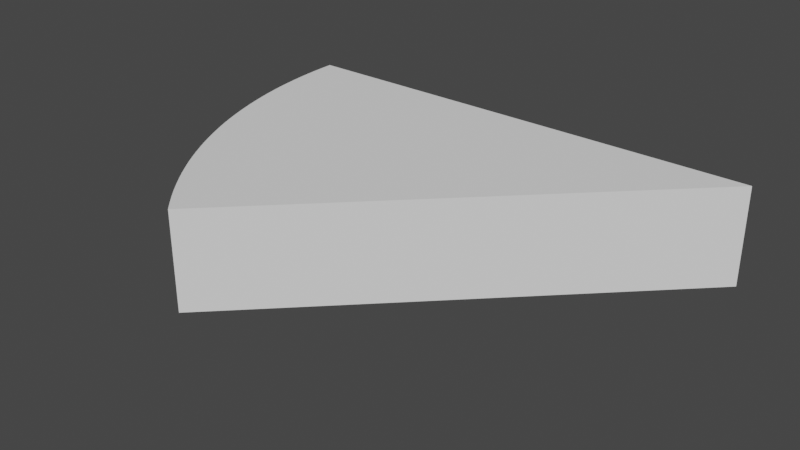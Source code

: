 # Source: untitled.blend  (saved by Blender 2.91.10; exported with 4.5.12 LTS)
import bpy
from mathutils import Matrix  # noqa: F401  (used for matrix-valued properties, if any)

bpy.ops.wm.read_factory_settings(use_empty=True)
scene = bpy.context.scene
scene.name = 'Scene'

# ---- world
world_world = bpy.data.worlds.new('World'); scene.world = world_world
world_world.use_nodes = True; world_world.node_tree.nodes.clear()
_N = world_world.node_tree.nodes; _L = world_world.node_tree.links
n0 = _N.new('ShaderNodeOutputWorld'); n0.name = 'World Output'; n0.location = (300, 300)
n1 = _N.new('ShaderNodeBackground'); n1.name = 'Background'; n1.location = (10, 300)
n1.inputs[0].default_value = (0.05088, 0.05088, 0.05088, 1.0)
_L.new(n1.outputs[0], n0.inputs[0])
n0.is_active_output = True
world_world.color = (0.05088, 0.05088, 0.05088)
world_world.use_sun_shadow = False
world_world.sun_shadow_jitter_overblur = 0.0

# ---- meshes
me_cylinder = bpy.data.meshes.new('Cylinder')
me_cylinder.from_pydata([(-0.7026, -0.7026, -1.0), (-0.7026, -0.7026, 1.0), (-0.8262, -0.5521, -1.0), (-0.8262, -0.5521, 1.0), (-0.9181, -0.3803, -1.0), (-0.9181, -0.3803, 1.0), (-0.9746, -0.1939, -1.0), (-0.9746, -0.1939, 1.0), (-0.7026, -0.7026, -1.0), (-0.7026, -0.7026, 1.0), (-0.8261, -0.552, -1.0), (-0.8261, -0.552, 1.0), (-0.918, -0.3802, -1.0), (-0.918, -0.3802, 1.0), (-0.9745, -0.1938, -1.0), (-0.9745, -0.1938, 1.0), (-0.7026, -0.7026, 0.75), (-0.7026, -0.7026, 0.5), (-0.7026, -0.7026, 0.25), (-0.7026, -0.7026, 0.0), (-0.7026, -0.7026, -0.25), (-0.7026, -0.7026, -0.5), (-0.7026, -0.7026, -0.75), (-0.7196, -0.6851, -1.0), (-0.7362, -0.6673, -1.0), (-0.7524, -0.649, -1.0), (-0.7681, -0.6303, -1.0), (-0.7833, -0.6113, -1.0), (-0.7981, -0.5919, -1.0), (-0.8123, -0.5721, -1.0), (-0.8123, -0.5721, 1.0), (-0.7981, -0.5919, 1.0), (-0.7833, -0.6113, 1.0), (-0.7681, -0.6303, 1.0), (-0.7524, -0.649, 1.0), (-0.7362, -0.6673, 1.0), (-0.7196, -0.6851, 1.0), (-0.8261, -0.552, 0.75), (-0.8261, -0.552, 0.5), (-0.8261, -0.552, 0.25), (-0.8261, -0.552, 0.0), (-0.8261, -0.552, -0.25), (-0.8261, -0.552, -0.5), (-0.8261, -0.552, -0.75), (-0.8394, -0.5316, -1.0), (-0.8522, -0.5108, -1.0), (-0.8645, -0.4897, -1.0), (-0.8763, -0.4684, -1.0), (-0.8875, -0.4467, -1.0), (-0.8982, -0.4248, -1.0), (-0.9084, -0.4026, -1.0), (-0.9084, -0.4026, 1.0), (-0.8982, -0.4248, 1.0), (-0.8875, -0.4467, 1.0), (-0.8763, -0.4684, 1.0), (-0.8645, -0.4897, 1.0), (-0.8522, -0.5108, 1.0), (-0.8394, -0.5316, 1.0), (-0.918, -0.3802, 0.75), (-0.918, -0.3802, 0.5), (-0.918, -0.3802, 0.25), (-0.918, -0.3802, 0.0), (-0.918, -0.3802, -0.25), (-0.918, -0.3802, -0.5), (-0.918, -0.3802, -0.75), (-0.927, -0.3576, -1.0), (-0.9355, -0.3347, -1.0), (-0.9434, -0.3117, -1.0), (-0.9508, -0.2884, -1.0), (-0.9576, -0.265, -1.0), (-0.9638, -0.2414, -1.0), (-0.9695, -0.2177, -1.0), (-0.9695, -0.2177, 1.0), (-0.9638, -0.2414, 1.0), (-0.9576, -0.265, 1.0), (-0.9508, -0.2884, 1.0), (-0.9434, -0.3117, 1.0), (-0.9355, -0.3347, 1.0), (-0.927, -0.3576, 1.0), (-0.9745, -0.1938, 0.75), (-0.9745, -0.1938, 0.5), (-0.9745, -0.1938, 0.25), (-0.9745, -0.1938, 0.0), (-0.9745, -0.1938, -0.25), (-0.9745, -0.1938, -0.5), (-0.9745, -0.1938, -0.75), (-0.979, -0.1699, -1.0), (-0.9828, -0.1458, -1.0), (-0.9861, -0.1216, -1.0), (-0.9888, -0.09739, -1.0), (-0.9909, -0.07309, -1.0), (-0.9924, -0.04875, -1.0), (-0.9933, -0.02438, -1.0), (-0.9933, -0.02438, 1.0), (-0.9924, -0.04875, 1.0), (-0.9909, -0.07309, 1.0), (-0.9888, -0.09739, 1.0), (-0.9861, -0.1216, 1.0), (-0.9828, -0.1458, 1.0), (-0.979, -0.1699, 1.0), (-0.7362, -0.6673, -1.0), (-0.7524, -0.649, -1.0), (-0.7681, -0.6303, -1.0), (-0.7833, -0.6113, -1.0), (-0.7981, -0.5919, -1.0), (-0.8123, -0.5721, -1.0), (-0.8123, -0.5721, 1.0), (-0.7981, -0.5919, 1.0), (-0.7833, -0.6113, 1.0), (-0.7681, -0.6303, 1.0), (-0.7362, -0.6673, 1.0), (-0.8522, -0.5108, -1.0), (-0.8763, -0.4684, -1.0), (-0.8982, -0.4248, -1.0), (-0.9084, -0.4026, -1.0), (-0.9084, -0.4026, 1.0), (-0.8982, -0.4248, 1.0), (-0.8875, -0.4467, 1.0), (-0.8763, -0.4684, 1.0), (-0.8645, -0.4897, 1.0), (-0.8522, -0.5108, 1.0), (-0.927, -0.3576, -1.0), (-0.9355, -0.3347, -1.0), (-0.9434, -0.3117, -1.0), (-0.9576, -0.265, -1.0), (-0.9638, -0.2414, -1.0), (-0.9695, -0.2177, -1.0), (-0.9695, -0.2177, 1.0), (-0.9638, -0.2414, 1.0), (-0.9576, -0.265, 1.0), (-0.9508, -0.2884, 1.0), (-0.9434, -0.3117, 1.0), (-0.9355, -0.3347, 1.0), (-0.927, -0.3576, 1.0), (-0.979, -0.1699, -1.0), (-0.9828, -0.1458, -1.0), (-0.9861, -0.1216, -1.0), (-0.9909, -0.07309, -1.0), (-0.9924, -0.04875, -1.0), (-0.9933, -0.02438, -1.0), (-0.9933, -0.02438, 1.0), (-0.9924, -0.04875, 1.0), (-0.9909, -0.07309, 1.0), (-0.9861, -0.1216, 1.0), (-0.9828, -0.1458, 1.0), (-0.979, -0.1699, 1.0), (-0.7196, -0.6851, -0.75), (-0.7196, -0.6851, -0.5), (-0.7196, -0.6851, -0.25), (-0.7196, -0.6851, 0.0), (-0.7196, -0.6851, 0.25), (-0.7196, -0.6851, 0.5), (-0.7196, -0.6851, 0.75), (-0.7362, -0.6673, -0.75), (-0.7362, -0.6673, -0.5), (-0.7362, -0.6673, -0.25), (-0.7362, -0.6673, 0.0), (-0.7362, -0.6673, 0.25), (-0.7362, -0.6673, 0.5), (-0.7362, -0.6673, 0.75), (-0.7524, -0.649, -0.75), (-0.7524, -0.649, -0.5), (-0.7524, -0.649, -0.25), (-0.7524, -0.649, 0.0), (-0.7524, -0.649, 0.25), (-0.7524, -0.649, 0.5), (-0.7524, -0.649, 0.75), (-0.7681, -0.6303, -0.75), (-0.7681, -0.6303, -0.5), (-0.7681, -0.6303, -0.25), (-0.7681, -0.6303, 0.0), (-0.7681, -0.6303, 0.25), (-0.7681, -0.6303, 0.5), (-0.7681, -0.6303, 0.75), (-0.7833, -0.6113, -0.75), (-0.7833, -0.6113, -0.5), (-0.7833, -0.6113, -0.25), (-0.7833, -0.6113, 0.0), (-0.7833, -0.6113, 0.25), (-0.7833, -0.6113, 0.5), (-0.7833, -0.6113, 0.75), (-0.7981, -0.5919, -0.75), (-0.7981, -0.5919, -0.5), (-0.7981, -0.5919, -0.25), (-0.7981, -0.5919, 0.0), (-0.7981, -0.5919, 0.25), (-0.7981, -0.5919, 0.5), (-0.7981, -0.5919, 0.75), (-0.8123, -0.5721, -0.75), (-0.8123, -0.5721, -0.5), (-0.8123, -0.5721, -0.25), (-0.8123, -0.5721, 3.725e-09), (-0.8123, -0.5721, 0.25), (-0.8123, -0.5721, 0.5), (-0.8123, -0.5721, 0.75), (-0.8394, -0.5316, -0.75), (-0.8394, -0.5316, -0.5), (-0.8394, -0.5316, -0.25), (-0.8394, -0.5316, 0.0), (-0.8394, -0.5316, 0.25), (-0.8394, -0.5316, 0.5), (-0.8394, -0.5316, 0.75), (-0.8522, -0.5108, -0.75), (-0.8522, -0.5108, -0.5), (-0.8522, -0.5108, -0.25), (-0.8522, -0.5108, 0.0), (-0.8522, -0.5108, 0.25), (-0.8522, -0.5108, 0.5), (-0.8522, -0.5108, 0.75), (-0.8645, -0.4897, -0.75), (-0.8645, -0.4897, -0.5), (-0.8645, -0.4897, -0.25), (-0.8645, -0.4897, 0.0), (-0.8645, -0.4897, 0.25), (-0.8645, -0.4897, 0.5), (-0.8645, -0.4897, 0.75), (-0.8763, -0.4684, -0.75), (-0.8763, -0.4684, -0.5), (-0.8763, -0.4684, -0.25), (-0.8763, -0.4684, 0.0), (-0.8763, -0.4684, 0.25), (-0.8763, -0.4684, 0.5), (-0.8763, -0.4684, 0.75), (-0.8875, -0.4467, -0.75), (-0.8875, -0.4467, -0.5), (-0.8875, -0.4467, -0.25), (-0.8875, -0.4467, 0.0), (-0.8875, -0.4467, 0.25), (-0.8875, -0.4467, 0.5), (-0.8875, -0.4467, 0.75), (-0.8982, -0.4248, -0.75), (-0.8982, -0.4248, -0.5), (-0.8982, -0.4248, -0.25), (-0.8982, -0.4248, 0.0), (-0.8982, -0.4248, 0.25), (-0.8982, -0.4248, 0.5), (-0.8982, -0.4248, 0.75), (-0.9084, -0.4026, -0.75), (-0.9084, -0.4026, -0.5), (-0.9084, -0.4026, -0.25), (-0.9084, -0.4026, 3.725e-09), (-0.9084, -0.4026, 0.25), (-0.9084, -0.4026, 0.5), (-0.9084, -0.4026, 0.75), (-0.927, -0.3576, -0.75), (-0.927, -0.3576, -0.5), (-0.927, -0.3576, -0.25), (-0.927, -0.3576, 0.0), (-0.927, -0.3576, 0.25), (-0.927, -0.3576, 0.5), (-0.927, -0.3576, 0.75), (-0.9355, -0.3347, -0.75), (-0.9355, -0.3347, -0.5), (-0.9355, -0.3347, -0.25), (-0.9355, -0.3347, 0.0), (-0.9355, -0.3347, 0.25), (-0.9355, -0.3347, 0.5), (-0.9355, -0.3347, 0.75), (-0.9434, -0.3117, -0.75), (-0.9434, -0.3117, -0.5), (-0.9434, -0.3117, -0.25), (-0.9434, -0.3117, 0.0), (-0.9434, -0.3117, 0.25), (-0.9434, -0.3117, 0.5), (-0.9434, -0.3117, 0.75), (-0.9508, -0.2884, -0.75), (-0.9508, -0.2884, -0.5), (-0.9508, -0.2884, -0.25), (-0.9508, -0.2884, 0.0), (-0.9508, -0.2884, 0.25), (-0.9508, -0.2884, 0.5), (-0.9508, -0.2884, 0.75), (-0.9576, -0.265, -0.75), (-0.9576, -0.265, -0.5), (-0.9576, -0.265, -0.25), (-0.9576, -0.265, 0.0), (-0.9576, -0.265, 0.25), (-0.9576, -0.265, 0.5), (-0.9576, -0.265, 0.75), (-0.9638, -0.2414, -0.75), (-0.9638, -0.2414, -0.5), (-0.9638, -0.2414, -0.25), (-0.9638, -0.2414, 0.0), (-0.9638, -0.2414, 0.25), (-0.9638, -0.2414, 0.5), (-0.9638, -0.2414, 0.75), (-0.9695, -0.2177, -0.75), (-0.9695, -0.2177, -0.5), (-0.9695, -0.2177, -0.25), (-0.9695, -0.2177, 3.725e-09), (-0.9695, -0.2177, 0.25), (-0.9695, -0.2177, 0.5), (-0.9695, -0.2177, 0.75), (-0.979, -0.1699, -0.75), (-0.979, -0.1699, -0.5), (-0.979, -0.1699, -0.25), (-0.979, -0.1699, 0.0), (-0.979, -0.1699, 0.25), (-0.979, -0.1699, 0.5), (-0.979, -0.1699, 0.75), (-0.9828, -0.1458, -0.75), (-0.9828, -0.1458, -0.5), (-0.9828, -0.1458, -0.25), (-0.9828, -0.1458, 0.0), (-0.9828, -0.1458, 0.25), (-0.9828, -0.1458, 0.5), (-0.9828, -0.1458, 0.75), (-0.9861, -0.1216, -0.75), (-0.9861, -0.1216, -0.5), (-0.9861, -0.1216, -0.25), (-0.9861, -0.1216, 0.0), (-0.9861, -0.1216, 0.25), (-0.9861, -0.1216, 0.5), (-0.9861, -0.1216, 0.75), (-0.9888, -0.09739, -0.75), (-0.9888, -0.09739, -0.5), (-0.9888, -0.09739, -0.25), (-0.9888, -0.09739, 0.0), (-0.9888, -0.09739, 0.25), (-0.9888, -0.09739, 0.5), (-0.9888, -0.09739, 0.75), (-0.9909, -0.07309, -0.75), (-0.9909, -0.07309, -0.5), (-0.9909, -0.07309, -0.25), (-0.9909, -0.07309, 0.0), (-0.9909, -0.07309, 0.25), (-0.9909, -0.07309, 0.5), (-0.9909, -0.07309, 0.75), (-0.9924, -0.04875, -0.75), (-0.9924, -0.04875, -0.5), (-0.9924, -0.04875, -0.25), (-0.9924, -0.04875, 0.0), (-0.9924, -0.04875, 0.25), (-0.9924, -0.04875, 0.5), (-0.9924, -0.04875, 0.75), (-0.9933, -0.02438, -0.75), (-0.9933, -0.02438, -0.5), (-0.9933, -0.02438, -0.25), (-0.9933, -0.02438, 3.725e-09), (-0.9933, -0.02438, 0.25), (-0.9933, -0.02438, 0.5), (-0.9933, -0.02438, 0.75), (-0.8791, -0.02512, 1.0), (-0.8381, -0.05174, 1.0), (-0.82, -0.08076, 1.0), (-0.6782, -0.02834, 1.0), (-0.6359, -0.06263, 1.0), (-0.4145, -0.04082, 1.0), (-0.9152, -0.182, 1.0), (-0.8573, -0.1961, 1.0), (-0.8119, -0.2142, 1.0), (-0.7885, -0.2392, 1.0), (-0.8671, -0.1469, 1.0), (-0.7559, -0.1504, 1.0), (-0.6597, -0.1601, 1.0), (-0.6115, -0.1855, 1.0), (-0.8321, -0.1127, 1.0), (-0.6707, -0.1045, 1.0), (-0.5038, -0.1002, 1.0), (-0.3985, -0.1209, 1.0), (-0.8621, -0.3571, 1.0), (-0.8026, -0.3596, 1.0), (-0.7545, -0.3685, 1.0), (-0.7267, -0.3884, 1.0), (-0.8218, -0.3132, 1.0), (-0.7121, -0.295, 1.0), (-0.6157, -0.2857, 1.0), (-0.5635, -0.3012, 1.0), (-0.7941, -0.2729, 1.0), (-0.6374, -0.2334, 1.0), (-0.4746, -0.1966, 1.0), (-0.3673, -0.1963, 1.0), (-0.7759, -0.5184, 1.0), (-0.717, -0.5093, 1.0), (-0.6681, -0.5086, 1.0), (-0.6369, -0.5227, 1.0), (-0.7449, -0.4675, 1.0), (-0.6409, -0.4282, 1.0), (-0.5482, -0.4004, 1.0), (-0.4939, -0.4054, 1.0), (-0.7256, -0.4226, 1.0), (-0.5797, -0.3532, 1.0), (-0.4271, -0.2854, 1.0), (-0.3219, -0.2642, 1.0), (-0.6598, -0.6598, 1.0), (-0.6394, -0.6038, 1.0), (-0.545, -0.545, 1.0), (-0.6292, -0.556, 1.0), (-0.4996, -0.4595, 1.0), (-0.3632, -0.3632, 1.0), (-0.6598, -0.6598, -1.0), (-0.6394, -0.6038, -1.0), (-0.6292, -0.556, -1.0), (-0.6369, -0.5227, -1.0), (-0.545, -0.545, -1.0), (-0.4996, -0.4595, -1.0), (-0.4939, -0.4054, -1.0), (-0.3632, -0.3632, -1.0), (-0.3219, -0.2642, -1.0), (-0.7759, -0.5184, -1.0), (-0.7449, -0.4675, -1.0), (-0.7256, -0.4226, -1.0), (-0.7267, -0.3884, -1.0), (-0.717, -0.5093, -1.0), (-0.6409, -0.4282, -1.0), (-0.5797, -0.3532, -1.0), (-0.5635, -0.3012, -1.0), (-0.6681, -0.5086, -1.0), (-0.5482, -0.4004, -1.0), (-0.4271, -0.2854, -1.0), (-0.3673, -0.1963, -1.0), (-0.8621, -0.3571, -1.0), (-0.8218, -0.3132, -1.0), (-0.7941, -0.2729, -1.0), (-0.7885, -0.2392, -1.0), (-0.8026, -0.3596, -1.0), (-0.7121, -0.295, -1.0), (-0.6374, -0.2334, -1.0), (-0.6115, -0.1855, -1.0), (-0.7545, -0.3685, -1.0), (-0.6157, -0.2857, -1.0), (-0.4746, -0.1966, -1.0), (-0.3985, -0.1209, -1.0), (-0.9152, -0.182, -1.0), (-0.8671, -0.1469, -1.0), (-0.8321, -0.1127, -1.0), (-0.82, -0.08076, -1.0), (-0.8573, -0.1961, -1.0), (-0.7559, -0.1504, -1.0), (-0.6707, -0.1045, -1.0), (-0.6359, -0.06263, -1.0), (-0.8119, -0.2142, -1.0), (-0.6597, -0.1601, -1.0), (-0.5038, -0.1002, -1.0), (-0.4145, -0.04082, -1.0), (-0.8791, -0.02512, -1.0), (-0.8381, -0.05174, -1.0), (-0.6782, -0.02834, -1.0), (-0.8763, -0.4684, -1.0), (-0.927, -0.3576, 1.0), (-0.9434, -0.3117, 1.0), (-0.9517, -0.2855, 1.0), (-0.9695, -0.2177, 1.0), (-0.9695, -0.2177, -1.0), (-0.927, -0.3576, -1.0), (-0.5137, 0.0, 1.0), (-3.317e-06, 0.0, -1.0), (-2.719e-07, 0.0, -1.0), (-4.943e-07, 0.0, -1.0), (-9.803e-07, 0.0, -1.0), (-1.363e-07, 0.0, -1.0), (-3.406e-06, 0.0, 1.0), (-1.018e-06, 0.0, 1.0), (-5.213e-07, 0.0, 1.0), (-2.94e-07, 0.0, 1.0), (-1.555e-07, 0.0, 1.0), (-0.9331, 0.0, -1.0), (-0.7707, 0.0, -1.0), (-0.979, -0.1699, 1.0), (-0.7707, 0.0, -1.0), (-0.979, -0.1699, 1.0), (-0.5137, 0.0, -1.0), (-0.9933, -0.02438, 1.0), (-0.9936, 0.0, 0.75), (-0.9933, -0.02438, 1.0), (-0.9936, 0.0, 1.0), (-0.9936, 0.0, 0.5), (-0.9936, 0.0, 0.25), (-0.9936, 0.0, 1.457e-13), (-0.9936, 0.0, -0.25), (-0.9936, 0.0, -0.5), (-0.9936, 0.0, -0.75), (-0.9936, 0.0, -1.0), (-0.9331, 0.0, 1.0), (-0.9331, 0.0, -1.0), (-0.7707, 0.0, 1.0), (-0.9331, 0.0, 1.0), (-0.5137, 0.0, -1.0), (-0.5137, 0.0, 1.0), (-0.7707, 0.0, 1.0), (-0.9933, -0.02438, -1.0), (-0.9933, -0.02438, -1.0), (-0.979, -0.1699, -1.0), (-0.9084, -0.4026, 1.0), (-0.8123, -0.5721, 1.0), (-0.8123, -0.5721, -1.0), (-0.9084, -0.4026, -1.0), (-0.8763, -0.4684, 1.0), (-0.9434, -0.3117, -1.0), (-0.7026, -0.7026, 0.75), (-0.7026, -0.7026, -1.0), (-0.3632, -0.3632, 1.0), (-0.7026, -0.7026, -0.75), (-0.6598, -0.6598, 1.0), (-0.6598, -0.6598, 1.0), (-0.545, -0.545, 1.0), (-0.3632, -0.3632, -1.0), (-0.3632, -0.3632, -1.0), (-0.7026, -0.7026, 0.5), (-0.545, -0.545, 1.0), (-0.7026, -0.7026, 0.25), (-0.3632, -0.3632, 1.0), (-0.7026, -0.7026, 9.015e-14), (-0.6598, -0.6598, -1.0), (-0.7026, -0.7026, -0.5), (-0.6598, -0.6598, -1.0), (-0.7026, -0.7026, -0.25), (-0.545, -0.545, -1.0), (-0.545, -0.545, -1.0), (-5.96e-08, 0.0, -1.0), (-5.96e-08, 0.0, 1.0), (-0.7026, -0.7026, 1.0), (-4.874e-07, -4.278e-07, -1.0), (-5.942e-07, -5.346e-07, 1.0), (-0.7026, -0.7026, -1.0), (-0.7026, -0.7026, -1.0), (-0.7196, -0.6851, -1.0), (-0.7196, -0.6851, -1.0), (-0.7681, -0.6303, 1.0), (-0.7681, -0.6303, 1.0), (-0.7524, -0.649, 1.0), (-0.7524, -0.649, 1.0), (-0.7196, -0.6851, 1.0), (-0.7196, -0.6851, 1.0), (-0.7026, -0.7026, 1.0), (-0.7026, -0.7026, 1.0), (-0.8261, -0.552, -1.0), (-0.8261, -0.552, -1.0), (-0.8261, -0.552, -1.0), (-0.8394, -0.5316, -1.0), (-0.8394, -0.5316, -1.0), (-0.8645, -0.4897, -1.0), (-0.8645, -0.4897, -1.0), (-0.8645, -0.4897, -1.0), (-0.8645, -0.4897, -1.0), (-0.8645, -0.4897, -1.0), (-0.8645, -0.4897, -1.0), (-0.8763, -0.4684, -1.0), (-0.8763, -0.4684, -1.0), (-0.8763, -0.4684, -1.0), (-0.8763, -0.4684, -1.0), (-0.8763, -0.4684, -1.0), (-0.8763, -0.4684, 1.0), (-0.8763, -0.4684, 1.0), (-0.8645, -0.4897, 1.0), (-0.8394, -0.5316, 1.0), (-0.8394, -0.5316, 1.0), (-0.8261, -0.552, 1.0), (-0.8261, -0.552, 1.0), (-0.8261, -0.552, 1.0), (-0.918, -0.3802, -1.0), (-0.918, -0.3802, -1.0), (-0.927, -0.3576, -1.0), (-0.927, -0.3576, -1.0), (-0.927, -0.3576, 1.0), (-0.927, -0.3576, 1.0), (-0.918, -0.3802, 1.0), (-0.918, -0.3802, 1.0), (-0.9745, -0.1938, -1.0), (-0.9745, -0.1938, -1.0), (-0.979, -0.1699, -1.0), (-0.979, -0.1699, -1.0), (-1.363e-07, 0.0, -1.0), (-2.719e-07, 0.0, -1.0), (-4.943e-07, 0.0, -1.0), (-9.803e-07, 0.0, -1.0), (-3.317e-06, 0.0, -1.0), (-0.5137, 0.0, -1.0), (-0.5137, 0.0, -1.0), (-0.7707, 0.0, -1.0), (-0.7707, 0.0, -1.0), (-0.9331, 0.0, -1.0), (-0.9331, 0.0, -1.0), (-0.9936, 0.0, -1.0), (-0.9936, 0.0, -1.0), (-0.9936, 0.0, -1.0), (-0.9936, 0.0, -0.75), (-0.9936, 0.0, -0.5), (-0.9936, 0.0, -0.25), (-0.9936, 0.0, 1.457e-13), (-0.9936, 0.0, 0.25), (-0.9936, 0.0, 0.5), (-0.9936, 0.0, 0.75), (-0.9936, 0.0, 1.0), (-0.9936, 0.0, 1.0), (-0.9936, 0.0, 1.0), (-0.9331, 0.0, 1.0), (-0.9331, 0.0, 1.0), (-0.7707, 0.0, 1.0), (-0.7707, 0.0, 1.0), (-0.5137, 0.0, 1.0), (-0.5137, 0.0, 1.0), (-3.406e-06, 0.0, 1.0), (-1.018e-06, 0.0, 1.0), (-5.213e-07, 0.0, 1.0), (-2.94e-07, 0.0, 1.0), (-1.555e-07, 0.0, 1.0), (-0.8763, -0.4684, 1.0), (-0.8763, -0.4684, 1.0), (-0.8875, -0.4467, 1.0), (-0.9084, -0.4026, 1.0), (-0.9084, -0.4026, 1.0), (-0.9084, -0.4026, -1.0), (-0.9084, -0.4026, -1.0), (-0.8875, -0.4467, -1.0), (-0.8875, -0.4467, -1.0), (-0.8763, -0.4684, -1.0), (-0.8763, -0.4684, -1.0), (-0.8763, -0.4684, -1.0), (-0.8763, -0.4684, -1.0), (-0.8763, -0.4684, -1.0), (-0.8763, -0.4684, -1.0), (-0.927, -0.3576, 1.0), (-0.9434, -0.3117, 1.0), (-0.9434, -0.3117, 1.0), (-0.9434, -0.3117, 1.0), (-0.9508, -0.2884, 1.0), (-0.9508, -0.2884, 1.0), (-0.9517, -0.2855, 1.0), (-0.9517, -0.2855, 1.0), (-0.9695, -0.2177, 1.0), (-0.9695, -0.2177, 1.0), (-0.9745, -0.1938, 1.0), (-0.9745, -0.1938, 1.0), (-0.9695, -0.2177, -1.0), (-0.9695, -0.2177, -1.0), (-0.9508, -0.2884, -1.0), (-0.9508, -0.2884, -1.0), (-0.9434, -0.3117, -1.0), (-0.9434, -0.3117, -1.0), (-0.9434, -0.3117, -1.0), (-0.927, -0.3576, -1.0), (-0.979, -0.1699, 1.0), (-0.979, -0.1699, 1.0), (-0.979, -0.1699, 1.0), (-0.9933, -0.02438, 1.0), (-0.9933, -0.02438, 1.0), (-0.9933, -0.02438, 1.0), (-0.9933, -0.02438, 1.0), (-0.9933, -0.02438, 1.0), (-0.9933, -0.02438, -1.0), (-0.9933, -0.02438, -1.0), (-0.9933, -0.02438, -1.0), (-0.9933, -0.02438, -1.0), (-0.9933, -0.02438, -1.0), (-0.979, -0.1699, -1.0), (-0.9909, -0.07309, 1.0), (-0.9909, -0.07309, 1.0), (-0.9909, -0.07309, 1.0), (-0.9888, -0.09739, 1.0), (-0.9909, -0.07309, -1.0), (-0.9909, -0.07309, -1.0), (-0.9909, -0.07309, -1.0), (-0.9888, -0.09739, -1.0), (-0.7833, -0.6113, 1.0), (-0.8123, -0.5721, 1.0), (-0.8123, -0.5721, 1.0), (-0.8123, -0.5721, 1.0), (-0.8123, -0.5721, 1.0), (-0.8123, -0.5721, 1.0), (-0.8123, -0.5721, -1.0), (-0.8123, -0.5721, -1.0), (-0.8123, -0.5721, -1.0), (-0.8123, -0.5721, -1.0), (-0.8123, -0.5721, -1.0), (-0.7833, -0.6113, -1.0), (-0.7681, -0.6303, -1.0), (-0.7681, -0.6303, -1.0), (-0.7524, -0.649, -1.0), (-0.9508, -0.2884, 1.0), (-0.9508, -0.2884, 1.0), (-0.9508, -0.2884, 1.0), (-0.979, -0.1699, 1.0), (-0.979, -0.1699, 1.0), (-5.942e-07, -5.346e-07, 1.0), (-0.3632, -0.3632, 1.0), (-0.3632, -0.3632, 1.0), (-0.545, -0.545, 1.0), (-0.545, -0.545, 1.0), (-0.6598, -0.6598, 1.0), (-0.6598, -0.6598, 1.0), (-0.7026, -0.7026, 1.0), (-0.7026, -0.7026, 1.0), (-0.7026, -0.7026, 1.0), (-0.7026, -0.7026, 0.75), (-0.7026, -0.7026, 0.5), (-0.7026, -0.7026, 0.25), (-0.7026, -0.7026, 9.015e-14), (-0.7026, -0.7026, -0.25), (-0.7026, -0.7026, -0.5), (-0.7026, -0.7026, -0.75), (-0.7026, -0.7026, -1.0), (-0.7026, -0.7026, -1.0), (-0.7026, -0.7026, -1.0), (-0.6598, -0.6598, -1.0), (-0.6598, -0.6598, -1.0), (-0.545, -0.545, -1.0), (-0.545, -0.545, -1.0), (-0.3632, -0.3632, -1.0), (-0.3632, -0.3632, -1.0), (-4.874e-07, -4.278e-07, -1.0), (-5.96e-08, 0.0, -1.0), (-5.96e-08, 0.0, -1.0), (-5.96e-08, 0.0, 1.0), (-5.96e-08, 0.0, 1.0)], [], [(146, 147, 154, 153), (147, 148, 155, 154), (148, 149, 156, 155), (149, 150, 157, 156), (150, 151, 158, 157), (151, 152, 159, 158), (153, 154, 161, 160), (154, 155, 162, 161), (155, 156, 163, 162), (156, 157, 164, 163), (157, 158, 165, 164), (158, 159, 166, 165), (160, 161, 168, 167), (161, 162, 169, 168), (162, 163, 170, 169), (163, 164, 171, 170), (164, 165, 172, 171), (165, 166, 173, 172), (167, 168, 175, 174), (168, 169, 176, 175), (169, 170, 177, 176), (170, 171, 178, 177), (171, 172, 179, 178), (172, 173, 180, 179), (174, 175, 182, 181), (175, 176, 183, 182), (176, 177, 184, 183), (177, 178, 185, 184), (178, 179, 186, 185), (179, 180, 187, 186), (181, 182, 189, 188), (182, 183, 190, 189), (183, 184, 191, 190), (184, 185, 192, 191), (185, 186, 193, 192), (186, 187, 194, 193), (22, 21, 147, 146), (21, 20, 148, 147), (20, 19, 149, 148), (19, 18, 150, 149), (18, 17, 151, 150), (17, 16, 152, 151), (152, 522, 35, 159), (159, 35, 521, 166), (166, 521, 519, 173), (180, 654, 31, 187), (193, 194, 37, 38), (192, 193, 38, 39), (191, 192, 39, 40), (190, 191, 40, 41), (189, 190, 41, 42), (188, 189, 42, 43), (665, 174, 181, 28), (24, 153, 160, 668), (517, 146, 153, 24), (195, 196, 203, 202), (196, 197, 204, 203), (197, 198, 205, 204), (198, 199, 206, 205), (199, 200, 207, 206), (200, 201, 208, 207), (202, 203, 210, 209), (203, 204, 211, 210), (204, 205, 212, 211), (205, 206, 213, 212), (206, 207, 214, 213), (207, 208, 215, 214), (209, 210, 217, 216), (210, 211, 218, 217), (211, 212, 219, 218), (212, 213, 220, 219), (213, 214, 221, 220), (214, 215, 222, 221), (216, 217, 224, 223), (217, 218, 225, 224), (218, 219, 226, 225), (219, 220, 227, 226), (220, 221, 228, 227), (221, 222, 229, 228), (223, 224, 231, 230), (224, 225, 232, 231), (225, 226, 233, 232), (226, 227, 234, 233), (227, 228, 235, 234), (228, 229, 236, 235), (230, 231, 238, 237), (231, 232, 239, 238), (232, 233, 240, 239), (233, 234, 241, 240), (234, 235, 242, 241), (235, 236, 243, 242), (43, 42, 196, 195), (42, 41, 197, 196), (41, 40, 198, 197), (40, 39, 199, 198), (39, 38, 200, 199), (38, 37, 201, 200), (201, 545, 56, 208), (208, 56, 55, 215), (215, 55, 543, 222), (229, 599, 52, 236), (236, 52, 51, 243), (242, 243, 58, 59), (241, 242, 59, 60), (240, 241, 60, 61), (239, 240, 61, 62), (238, 239, 62, 63), (237, 238, 63, 64), (49, 230, 237, 50), (604, 223, 230, 49), (531, 209, 216, 538), (45, 202, 209, 531), (530, 195, 202, 45), (244, 245, 252, 251), (245, 246, 253, 252), (246, 247, 254, 253), (247, 248, 255, 254), (248, 249, 256, 255), (249, 250, 257, 256), (251, 252, 259, 258), (252, 253, 260, 259), (253, 254, 261, 260), (254, 255, 262, 261), (255, 256, 263, 262), (256, 257, 264, 263), (258, 259, 266, 265), (259, 260, 267, 266), (260, 261, 268, 267), (261, 262, 269, 268), (262, 263, 270, 269), (263, 264, 271, 270), (265, 266, 273, 272), (266, 267, 274, 273), (267, 268, 275, 274), (268, 269, 276, 275), (269, 270, 277, 276), (270, 271, 278, 277), (272, 273, 280, 279), (273, 274, 281, 280), (274, 275, 282, 281), (275, 276, 283, 282), (276, 277, 284, 283), (277, 278, 285, 284), (279, 280, 287, 286), (280, 281, 288, 287), (281, 282, 289, 288), (282, 283, 290, 289), (283, 284, 291, 290), (284, 285, 292, 291), (64, 63, 245, 244), (63, 62, 246, 245), (62, 61, 247, 246), (61, 60, 248, 247), (60, 59, 249, 248), (59, 58, 250, 249), (257, 77, 613, 264), (278, 74, 73, 285), (285, 73, 72, 292), (291, 292, 79, 80), (290, 291, 80, 81), (289, 290, 81, 82), (288, 289, 82, 83), (287, 288, 83, 84), (286, 287, 84, 85), (70, 279, 286, 71), (69, 272, 279, 70), (626, 265, 272, 69), (66, 251, 258, 630), (293, 294, 301, 300), (294, 295, 302, 301), (295, 296, 303, 302), (296, 297, 304, 303), (297, 298, 305, 304), (298, 299, 306, 305), (300, 301, 308, 307), (301, 302, 309, 308), (302, 303, 310, 309), (303, 304, 311, 310), (304, 305, 312, 311), (305, 306, 313, 312), (307, 308, 315, 314), (308, 309, 316, 315), (309, 310, 317, 316), (310, 311, 318, 317), (311, 312, 319, 318), (312, 313, 320, 319), (314, 315, 322, 321), (315, 316, 323, 322), (316, 317, 324, 323), (317, 318, 325, 324), (318, 319, 326, 325), (319, 320, 327, 326), (321, 322, 329, 328), (322, 323, 330, 329), (323, 324, 331, 330), (324, 325, 332, 331), (325, 326, 333, 332), (326, 327, 334, 333), (328, 329, 336, 335), (329, 330, 337, 336), (330, 331, 338, 337), (331, 332, 339, 338), (332, 333, 340, 339), (333, 334, 341, 340), (85, 84, 294, 293), (84, 83, 295, 294), (83, 82, 296, 295), (82, 81, 297, 296), (81, 80, 298, 297), (80, 79, 299, 298), (306, 98, 97, 313), (313, 97, 649, 320), (327, 648, 94, 334), (652, 321, 328, 91), (88, 307, 314, 653), (87, 300, 307, 88), (343, 344, 346, 345), (348, 349, 353, 352), (349, 350, 354, 353), (350, 351, 355, 354), (352, 353, 357, 356), (353, 354, 358, 357), (354, 355, 359, 358), (360, 361, 365, 364), (361, 362, 366, 365), (362, 363, 367, 366), (364, 365, 369, 368), (365, 366, 370, 369), (366, 367, 371, 370), (372, 373, 377, 376), (373, 374, 378, 377), (374, 375, 379, 378), (376, 377, 381, 380), (377, 378, 382, 381), (378, 379, 383, 382), (385, 386, 388, 387), (356, 357, 346, 344), (357, 358, 347, 346), (368, 369, 355, 351), (369, 370, 359, 355), (380, 381, 367, 363), (381, 382, 371, 367), (387, 388, 379, 375), (388, 389, 383, 379), (127, 128, 349, 348), (128, 129, 350, 349), (144, 352, 356, 143), (115, 116, 361, 360), (116, 117, 362, 361), (120, 376, 380, 119), (391, 392, 395, 394), (392, 393, 396, 395), (395, 396, 398, 397), (399, 400, 404, 403), (400, 401, 405, 404), (401, 402, 406, 405), (403, 404, 408, 407), (404, 405, 409, 408), (405, 406, 410, 409), (411, 412, 416, 415), (412, 413, 417, 416), (413, 414, 418, 417), (415, 416, 420, 419), (416, 417, 421, 420), (417, 418, 422, 421), (423, 424, 428, 427), (424, 425, 429, 428), (425, 426, 430, 429), (427, 428, 432, 431), (428, 429, 433, 432), (429, 430, 434, 433), (407, 408, 396, 393), (408, 409, 398, 396), (419, 420, 406, 402), (420, 421, 410, 406), (431, 432, 418, 414), (432, 433, 422, 418), (436, 437, 430, 426), (100, 101, 392, 391), (114, 411, 415, 113), (135, 136, 425, 424), (126, 423, 427, 125), (125, 427, 431, 124), (599, 229, 222, 543, 487), (538, 216, 223, 604, 438), (278, 271, 616, 619, 74), (258, 265, 626, 488, 630), (581, 340, 341, 582), (580, 339, 340, 581), (579, 338, 339, 580), (578, 337, 338, 579), (577, 336, 337, 578), (576, 335, 336, 577), (342, 588, 587), (342, 343, 345, 589, 588), (345, 590, 589), (345, 346, 347, 591, 590), (347, 592, 591), (347, 358, 359, 593, 592), (359, 370, 371, 594, 593), (371, 382, 383, 595, 594), (639, 586, 584), (143, 356, 344, 96), (53, 117, 118, 598), (117, 53, 597, 363, 362), (76, 131, 132, 364, 368, 615), (614, 131, 76), (57, 372, 376, 120), (542, 544, 119, 380, 363, 597), (598, 118, 119, 544, 54), (523, 384, 385, 110), (110, 385, 387, 520), (570, 435, 571), (437, 436, 435, 570, 569), (568, 437, 569), (434, 430, 437, 568, 567), (563, 398, 409, 410, 564), (564, 410, 421, 422, 565), (565, 422, 433, 434, 566), (566, 434, 567), (516, 100, 391, 390), (44, 111, 400, 399), (111, 533, 401, 400), (540, 534, 112, 608), (122, 123, 67, 628, 413, 412), (67, 123, 629), (627, 414, 413, 628), (123, 68, 629), (113, 415, 419, 605), (605, 419, 402, 606), (608, 112, 48), (136, 89, 426, 425), (124, 431, 414, 627), (641, 573, 572), (517, 515, 22, 146), (16, 525, 522, 152), (519, 654, 180, 173), (31, 656, 194, 187), (549, 37, 194, 656, 659), (484, 655, 547), (662, 29, 188, 43, 528), (485, 526, 663), (28, 181, 188, 29), (174, 665, 666, 167), (167, 666, 668, 160), (528, 43, 195, 530), (545, 201, 37, 549), (557, 58, 243, 51, 600), (237, 64, 551, 602, 50), (551, 64, 244, 553), (250, 58, 557, 78), (612, 77, 257, 250, 78), (130, 616, 271, 264, 613, 440), (620, 623, 79, 292, 72), (286, 85, 559, 624, 71), (553, 244, 251, 66, 631), (85, 293, 561, 559), (633, 299, 79, 623, 458), (634, 98, 306, 299, 633), (649, 142, 648, 327, 320), (635, 637, 341, 334, 94), (638, 583, 582, 341, 637), (643, 335, 576, 574, 640), (328, 335, 643, 644, 91), (321, 652, 137, 653, 314), (293, 300, 87, 645, 561), (462, 140, 141, 342, 587, 586, 639, 636), (140, 462, 93), (141, 95, 647, 343, 342), (646, 95, 141), (647, 96, 344, 343), (672, 622, 621, 127, 348), (7, 442, 15, 673, 145), (618, 670, 617), (441, 75, 671, 351, 350, 129), (144, 145, 632, 460), (673, 632, 145), (5, 601, 556, 554, 133), (555, 13, 483, 115, 360), (439, 555, 360, 364, 132, 133), (554, 439, 133), (615, 368, 351, 671), (131, 614, 669), (546, 3, 106, 657, 548), (658, 372, 57, 11), (658, 30, 106, 107, 373, 372), (657, 106, 30), (107, 108, 32, 374, 373), (375, 374, 32, 518), (32, 108, 109, 33), (387, 375, 518, 520), (33, 109, 34), (25, 26, 393, 392, 101), (25, 101, 102, 667), (2, 529, 527, 660, 105), (44, 399, 661, 10), (610, 541, 536), (664, 661, 399, 403, 104, 105), (664, 105, 660), (403, 407, 27, 103, 104), (27, 667, 102, 103), (393, 26, 27, 407), (550, 552, 411, 114, 603), (12, 486, 4, 121, 65), (121, 122, 412, 411, 552, 444), (121, 444, 65), (558, 560, 423, 126, 625), (14, 443, 6, 134, 86), (135, 424, 423, 560, 482, 134), (86, 134, 482), (481, 139, 642), (571, 435, 138, 139, 481, 92, 641, 572), (436, 651, 90, 138, 435), (138, 90, 650), (426, 89, 651, 436), (674, 675, 676, 677, 678, 679, 680, 681, 684, 685, 686, 687, 688, 689, 690, 691, 694, 695, 696, 697, 698, 699, 700, 701, 703), (489, 16, 17, 498), (498, 17, 18, 500), (500, 18, 19, 502), (502, 19, 20, 506), (506, 20, 21, 504), (504, 21, 22, 492), (495, 386, 385, 384, 494), (499, 386, 495), (501, 389, 388, 386, 499), (491, 389, 501), (390, 391, 394, 507, 505), (507, 394, 508), (394, 395, 397, 496, 508), (496, 397, 497), (595, 383, 389, 491, 513, 596), (704, 596, 513), (494, 384, 493), (512, 562, 702), (397, 398, 563, 562, 512, 497), (503, 390, 505), (401, 533, 606, 402), (611, 46, 47), (607, 532, 537), (471, 470, 469, 468, 467, 466, 463, 465, 473, 476, 475, 479, 478, 445, 451, 452, 453, 454, 455, 510, 509, 450, 447, 448, 449, 446, 477, 461, 459, 457, 456, 474, 472), (511, 525, 16, 489), (492, 22, 515, 490), (585, 140, 464), (93, 464, 140), (460, 99, 672, 348, 352, 144), (523, 524, 682, 493, 384), (683, 9, 36, 1), (514, 516, 390, 503, 692), (0, 23, 8, 693), (609, 535, 539), (575, 480, 139), (642, 139, 480)])
_uv = me_cylinder.uv_layers.new(name='UVMap')
_uv.uv.foreach_set('vector', [0.3711, 0.5625, 0.3711, 0.625, 0.3672, 0.625, 0.3672, 0.5625, 0.3711, 0.625, 0.3711, 0.6875, 0.3672, 0.6875, 0.3672, 0.625, 0.3711, 0.6875, 0.3711, 0.75, 0.3672, 0.75, 0.3672, 0.6875, 0.3711, 0.75, 0.3711, 0.8125, 0.3672, 0.8125, 0.3672, 0.75, 0.3711, 0.8125, 0.3711, 0.875, 0.3672, 0.875, 0.3672, 0.8125, 0.3711, 0.875, 0.3711, 0.9375, 0.3672, 0.9375, 0.3672, 0.875, 0.3672, 0.5625, 0.3672, 0.625, 0.3633, 0.625, 0.3633, 0.5625, 0.3672, 0.625, 0.3672, 0.6875, 0.3633, 0.6875, 0.3633, 0.625, 0.3672, 0.6875, 0.3672, 0.75, 0.3633, 0.75, 0.3633, 0.6875, 0.3672, 0.75, 0.3672, 0.8125, 0.3633, 0.8125, 0.3633, 0.75, 0.3672, 0.8125, 0.3672, 0.875, 0.3633, 0.875, 0.3633, 0.8125, 0.3672, 0.875, 0.3672, 0.9375, 0.3633, 0.9375, 0.3633, 0.875, 0.3633, 0.5625, 0.3633, 0.625, 0.3594, 0.625, 0.3594, 0.5625, 0.3633, 0.625, 0.3633, 0.6875, 0.3594, 0.6875, 0.3594, 0.625, 0.3633, 0.6875, 0.3633, 0.75, 0.3594, 0.75, 0.3594, 0.6875, 0.3633, 0.75, 0.3633, 0.8125, 0.3594, 0.8125, 0.3594, 0.75, 0.3633, 0.8125, 0.3633, 0.875, 0.3594, 0.875, 0.3594, 0.8125, 0.3633, 0.875, 0.3633, 0.9375, 0.3594, 0.9375, 0.3594, 0.875, 0.3594, 0.5625, 0.3594, 0.625, 0.3555, 0.625, 0.3555, 0.5625, 0.3594, 0.625, 0.3594, 0.6875, 0.3555, 0.6875, 0.3555, 0.625, 0.3594, 0.6875, 0.3594, 0.75, 0.3555, 0.75, 0.3555, 0.6875, 0.3594, 0.75, 0.3594, 0.8125, 0.3555, 0.8125, 0.3555, 0.75, 0.3594, 0.8125, 0.3594, 0.875, 0.3555, 0.875, 0.3555, 0.8125, 0.3594, 0.875, 0.3594, 0.9375, 0.3555, 0.9375, 0.3555, 0.875, 0.3555, 0.5625, 0.3555, 0.625, 0.3516, 0.625, 0.3516, 0.5625, 0.3555, 0.625, 0.3555, 0.6875, 0.3516, 0.6875, 0.3516, 0.625, 0.3555, 0.6875, 0.3555, 0.75, 0.3516, 0.75, 0.3516, 0.6875, 0.3555, 0.75, 0.3555, 0.8125, 0.3516, 0.8125, 0.3516, 0.75, 0.3555, 0.8125, 0.3555, 0.875, 0.3516, 0.875, 0.3516, 0.8125, 0.3555, 0.875, 0.3555, 0.9375, 0.3516, 0.9375, 0.3516, 0.875, 0.3516, 0.5625, 0.3516, 0.625, 0.3477, 0.625, 0.3477, 0.5625, 0.3516, 0.625, 0.3516, 0.6875, 0.3477, 0.6875, 0.3477, 0.625, 0.3516, 0.6875, 0.3516, 0.75, 0.3477, 0.75, 0.3477, 0.6875, 0.3516, 0.75, 0.3516, 0.8125, 0.3477, 0.8125, 0.3477, 0.75, 0.3516, 0.8125, 0.3516, 0.875, 0.3477, 0.875, 0.3477, 0.8125, 0.3516, 0.875, 0.3516, 0.9375, 0.3477, 0.9375, 0.3477, 0.875, 0.375, 0.5625, 0.375, 0.625, 0.3711, 0.625, 0.3711, 0.5625, 0.375, 0.625, 0.375, 0.6875, 0.3711, 0.6875, 0.3711, 0.625, 0.375, 0.6875, 0.375, 0.75, 0.3711, 0.75, 0.3711, 0.6875, 0.375, 0.75, 0.375, 0.8125, 0.3711, 0.8125, 0.3711, 0.75, 0.375, 0.8125, 0.375, 0.875, 0.3711, 0.875, 0.3711, 0.8125, 0.375, 0.875, 0.375, 0.9375, 0.3711, 0.9375, 0.3711, 0.875, 0.3711, 0.9375, 0.3711, 1.0, 0.3672, 1.0, 0.3672, 0.9375, 0.3672, 0.9375, 0.3672, 1.0, 0.3633, 1.0, 0.3633, 0.9375, 0.3633, 0.9375, 0.3633, 1.0, 0.3594, 1.0, 0.3594, 0.9375, 0.3555, 0.9375, 0.3555, 1.0, 0.3516, 1.0, 0.3516, 0.9375, 0.3477, 0.875, 0.3477, 0.9375, 0.3438, 0.9375, 0.3438, 0.875, 0.3477, 0.8125, 0.3477, 0.875, 0.3438, 0.875, 0.3438, 0.8125, 0.3477, 0.75, 0.3477, 0.8125, 0.3438, 0.8125, 0.3438, 0.75, 0.3477, 0.6875, 0.3477, 0.75, 0.3438, 0.75, 0.3438, 0.6875, 0.3477, 0.625, 0.3477, 0.6875, 0.3438, 0.6875, 0.3438, 0.625, 0.3477, 0.5625, 0.3477, 0.625, 0.3438, 0.625, 0.3438, 0.5625, 0.3555, 0.5, 0.3555, 0.5625, 0.3516, 0.5625, 0.3516, 0.5, 0.3672, 0.5, 0.3672, 0.5625, 0.3633, 0.5625, 0.3633, 0.5, 0.3711, 0.5, 0.3711, 0.5625, 0.3672, 0.5625, 0.3672, 0.5, 0.3398, 0.5625, 0.3398, 0.625, 0.3359, 0.625, 0.3359, 0.5625, 0.3398, 0.625, 0.3398, 0.6875, 0.3359, 0.6875, 0.3359, 0.625, 0.3398, 0.6875, 0.3398, 0.75, 0.3359, 0.75, 0.3359, 0.6875, 0.3398, 0.75, 0.3398, 0.8125, 0.3359, 0.8125, 0.3359, 0.75, 0.3398, 0.8125, 0.3398, 0.875, 0.3359, 0.875, 0.3359, 0.8125, 0.3398, 0.875, 0.3398, 0.9375, 0.3359, 0.9375, 0.3359, 0.875, 0.3359, 0.5625, 0.3359, 0.625, 0.332, 0.625, 0.332, 0.5625, 0.3359, 0.625, 0.3359, 0.6875, 0.332, 0.6875, 0.332, 0.625, 0.3359, 0.6875, 0.3359, 0.75, 0.332, 0.75, 0.332, 0.6875, 0.3359, 0.75, 0.3359, 0.8125, 0.332, 0.8125, 0.332, 0.75, 0.3359, 0.8125, 0.3359, 0.875, 0.332, 0.875, 0.332, 0.8125, 0.3359, 0.875, 0.3359, 0.9375, 0.332, 0.9375, 0.332, 0.875, 0.332, 0.5625, 0.332, 0.625, 0.3281, 0.625, 0.3281, 0.5625, 0.332, 0.625, 0.332, 0.6875, 0.3281, 0.6875, 0.3281, 0.625, 0.332, 0.6875, 0.332, 0.75, 0.3281, 0.75, 0.3281, 0.6875, 0.332, 0.75, 0.332, 0.8125, 0.3281, 0.8125, 0.3281, 0.75, 0.332, 0.8125, 0.332, 0.875, 0.3281, 0.875, 0.3281, 0.8125, 0.332, 0.875, 0.332, 0.9375, 0.3281, 0.9375, 0.3281, 0.875, 0.3281, 0.5625, 0.3281, 0.625, 0.3242, 0.625, 0.3242, 0.5625, 0.3281, 0.625, 0.3281, 0.6875, 0.3242, 0.6875, 0.3242, 0.625, 0.3281, 0.6875, 0.3281, 0.75, 0.3242, 0.75, 0.3242, 0.6875, 0.3281, 0.75, 0.3281, 0.8125, 0.3242, 0.8125, 0.3242, 0.75, 0.3281, 0.8125, 0.3281, 0.875, 0.3242, 0.875, 0.3242, 0.8125, 0.3281, 0.875, 0.3281, 0.9375, 0.3242, 0.9375, 0.3242, 0.875, 0.3242, 0.5625, 0.3242, 0.625, 0.3203, 0.625, 0.3203, 0.5625, 0.3242, 0.625, 0.3242, 0.6875, 0.3203, 0.6875, 0.3203, 0.625, 0.3242, 0.6875, 0.3242, 0.75, 0.3203, 0.75, 0.3203, 0.6875, 0.3242, 0.75, 0.3242, 0.8125, 0.3203, 0.8125, 0.3203, 0.75, 0.3242, 0.8125, 0.3242, 0.875, 0.3203, 0.875, 0.3203, 0.8125, 0.3242, 0.875, 0.3242, 0.9375, 0.3203, 0.9375, 0.3203, 0.875, 0.3203, 0.5625, 0.3203, 0.625, 0.3164, 0.625, 0.3164, 0.5625, 0.3203, 0.625, 0.3203, 0.6875, 0.3164, 0.6875, 0.3164, 0.625, 0.3203, 0.6875, 0.3203, 0.75, 0.3164, 0.75, 0.3164, 0.6875, 0.3203, 0.75, 0.3203, 0.8125, 0.3164, 0.8125, 0.3164, 0.75, 0.3203, 0.8125, 0.3203, 0.875, 0.3164, 0.875, 0.3164, 0.8125, 0.3203, 0.875, 0.3203, 0.9375, 0.3164, 0.9375, 0.3164, 0.875, 0.3438, 0.5625, 0.3438, 0.625, 0.3398, 0.625, 0.3398, 0.5625, 0.3438, 0.625, 0.3438, 0.6875, 0.3398, 0.6875, 0.3398, 0.625, 0.3438, 0.6875, 0.3438, 0.75, 0.3398, 0.75, 0.3398, 0.6875, 0.3438, 0.75, 0.3438, 0.8125, 0.3398, 0.8125, 0.3398, 0.75, 0.3438, 0.8125, 0.3438, 0.875, 0.3398, 0.875, 0.3398, 0.8125, 0.3438, 0.875, 0.3438, 0.9375, 0.3398, 0.9375, 0.3398, 0.875, 0.3398, 0.9375, 0.3398, 1.0, 0.3359, 1.0, 0.3359, 0.9375, 0.3359, 0.9375, 0.3359, 1.0, 0.332, 1.0, 0.332, 0.9375, 0.332, 0.9375, 0.332, 1.0, 0.3281, 1.0, 0.3281, 0.9375, 0.3242, 0.9375, 0.3242, 1.0, 0.3203, 1.0, 0.3203, 0.9375, 0.3203, 0.9375, 0.3203, 1.0, 0.3164, 1.0, 0.3164, 0.9375, 0.3164, 0.875, 0.3164, 0.9375, 0.3125, 0.9375, 0.3125, 0.875, 0.3164, 0.8125, 0.3164, 0.875, 0.3125, 0.875, 0.3125, 0.8125, 0.3164, 0.75, 0.3164, 0.8125, 0.3125, 0.8125, 0.3125, 0.75, 0.3164, 0.6875, 0.3164, 0.75, 0.3125, 0.75, 0.3125, 0.6875, 0.3164, 0.625, 0.3164, 0.6875, 0.3125, 0.6875, 0.3125, 0.625, 0.3164, 0.5625, 0.3164, 0.625, 0.3125, 0.625, 0.3125, 0.5625, 0.3203, 0.5, 0.3203, 0.5625, 0.3164, 0.5625, 0.3164, 0.5, 0.3242, 0.5, 0.3242, 0.5625, 0.3203, 0.5625, 0.3203, 0.5, 0.332, 0.5, 0.332, 0.5625, 0.3281, 0.5625, 0.3281, 0.5, 0.3359, 0.5, 0.3359, 0.5625, 0.332, 0.5625, 0.332, 0.5, 0.3398, 0.5, 0.3398, 0.5625, 0.3359, 0.5625, 0.3359, 0.5, 0.3086, 0.5625, 0.3086, 0.625, 0.3047, 0.625, 0.3047, 0.5625, 0.3086, 0.625, 0.3086, 0.6875, 0.3047, 0.6875, 0.3047, 0.625, 0.3086, 0.6875, 0.3086, 0.75, 0.3047, 0.75, 0.3047, 0.6875, 0.3086, 0.75, 0.3086, 0.8125, 0.3047, 0.8125, 0.3047, 0.75, 0.3086, 0.8125, 0.3086, 0.875, 0.3047, 0.875, 0.3047, 0.8125, 0.3086, 0.875, 0.3086, 0.9375, 0.3047, 0.9375, 0.3047, 0.875, 0.3047, 0.5625, 0.3047, 0.625, 0.3008, 0.625, 0.3008, 0.5625, 0.3047, 0.625, 0.3047, 0.6875, 0.3008, 0.6875, 0.3008, 0.625, 0.3047, 0.6875, 0.3047, 0.75, 0.3008, 0.75, 0.3008, 0.6875, 0.3047, 0.75, 0.3047, 0.8125, 0.3008, 0.8125, 0.3008, 0.75, 0.3047, 0.8125, 0.3047, 0.875, 0.3008, 0.875, 0.3008, 0.8125, 0.3047, 0.875, 0.3047, 0.9375, 0.3008, 0.9375, 0.3008, 0.875, 0.3008, 0.5625, 0.3008, 0.625, 0.2969, 0.625, 0.2969, 0.5625, 0.3008, 0.625, 0.3008, 0.6875, 0.2969, 0.6875, 0.2969, 0.625, 0.3008, 0.6875, 0.3008, 0.75, 0.2969, 0.75, 0.2969, 0.6875, 0.3008, 0.75, 0.3008, 0.8125, 0.2969, 0.8125, 0.2969, 0.75, 0.3008, 0.8125, 0.3008, 0.875, 0.2969, 0.875, 0.2969, 0.8125, 0.3008, 0.875, 0.3008, 0.9375, 0.2969, 0.9375, 0.2969, 0.875, 0.2969, 0.5625, 0.2969, 0.625, 0.293, 0.625, 0.293, 0.5625, 0.2969, 0.625, 0.2969, 0.6875, 0.293, 0.6875, 0.293, 0.625, 0.2969, 0.6875, 0.2969, 0.75, 0.293, 0.75, 0.293, 0.6875, 0.2969, 0.75, 0.2969, 0.8125, 0.293, 0.8125, 0.293, 0.75, 0.2969, 0.8125, 0.2969, 0.875, 0.293, 0.875, 0.293, 0.8125, 0.2969, 0.875, 0.2969, 0.9375, 0.293, 0.9375, 0.293, 0.875, 0.293, 0.5625, 0.293, 0.625, 0.2891, 0.625, 0.2891, 0.5625, 0.293, 0.625, 0.293, 0.6875, 0.2891, 0.6875, 0.2891, 0.625, 0.293, 0.6875, 0.293, 0.75, 0.2891, 0.75, 0.2891, 0.6875, 0.293, 0.75, 0.293, 0.8125, 0.2891, 0.8125, 0.2891, 0.75, 0.293, 0.8125, 0.293, 0.875, 0.2891, 0.875, 0.2891, 0.8125, 0.293, 0.875, 0.293, 0.9375, 0.2891, 0.9375, 0.2891, 0.875, 0.2891, 0.5625, 0.2891, 0.625, 0.2852, 0.625, 0.2852, 0.5625, 0.2891, 0.625, 0.2891, 0.6875, 0.2852, 0.6875, 0.2852, 0.625, 0.2891, 0.6875, 0.2891, 0.75, 0.2852, 0.75, 0.2852, 0.6875, 0.2891, 0.75, 0.2891, 0.8125, 0.2852, 0.8125, 0.2852, 0.75, 0.2891, 0.8125, 0.2891, 0.875, 0.2852, 0.875, 0.2852, 0.8125, 0.2891, 0.875, 0.2891, 0.9375, 0.2852, 0.9375, 0.2852, 0.875, 0.3125, 0.5625, 0.3125, 0.625, 0.3086, 0.625, 0.3086, 0.5625, 0.3125, 0.625, 0.3125, 0.6875, 0.3086, 0.6875, 0.3086, 0.625, 0.3125, 0.6875, 0.3125, 0.75, 0.3086, 0.75, 0.3086, 0.6875, 0.3125, 0.75, 0.3125, 0.8125, 0.3086, 0.8125, 0.3086, 0.75, 0.3125, 0.8125, 0.3125, 0.875, 0.3086, 0.875, 0.3086, 0.8125, 0.3125, 0.875, 0.3125, 0.9375, 0.3086, 0.9375, 0.3086, 0.875, 0.3047, 0.9375, 0.3047, 1.0, 0.3008, 1.0, 0.3008, 0.9375, 0.293, 0.9375, 0.293, 1.0, 0.2891, 1.0, 0.2891, 0.9375, 0.2891, 0.9375, 0.2891, 1.0, 0.2852, 1.0, 0.2852, 0.9375, 0.2852, 0.875, 0.2852, 0.9375, 0.2812, 0.9375, 0.2813, 0.875, 0.2852, 0.8125, 0.2852, 0.875, 0.2813, 0.875, 0.2812, 0.8125, 0.2852, 0.75, 0.2852, 0.8125, 0.2812, 0.8125, 0.2813, 0.75, 0.2852, 0.6875, 0.2852, 0.75, 0.2813, 0.75, 0.2812, 0.6875, 0.2852, 0.625, 0.2852, 0.6875, 0.2812, 0.6875, 0.2812, 0.625, 0.2852, 0.5625, 0.2852, 0.625, 0.2812, 0.625, 0.2813, 0.5625, 0.2891, 0.5, 0.2891, 0.5625, 0.2852, 0.5625, 0.2852, 0.5, 0.293, 0.5, 0.293, 0.5625, 0.2891, 0.5625, 0.2891, 0.5, 0.2969, 0.5, 0.2969, 0.5625, 0.293, 0.5625, 0.293, 0.5, 0.3047, 0.5, 0.3047, 0.5625, 0.3008, 0.5625, 0.3008, 0.5, 0.2773, 0.5625, 0.2773, 0.625, 0.2734, 0.625, 0.2734, 0.5625, 0.2773, 0.625, 0.2773, 0.6875, 0.2734, 0.6875, 0.2734, 0.625, 0.2773, 0.6875, 0.2773, 0.75, 0.2734, 0.75, 0.2734, 0.6875, 0.2773, 0.75, 0.2773, 0.8125, 0.2734, 0.8125, 0.2734, 0.75, 0.2773, 0.8125, 0.2773, 0.875, 0.2734, 0.875, 0.2734, 0.8125, 0.2773, 0.875, 0.2773, 0.9375, 0.2734, 0.9375, 0.2734, 0.875, 0.2734, 0.5625, 0.2734, 0.625, 0.2695, 0.625, 0.2695, 0.5625, 0.2734, 0.625, 0.2734, 0.6875, 0.2695, 0.6875, 0.2695, 0.625, 0.2734, 0.6875, 0.2734, 0.75, 0.2695, 0.75, 0.2695, 0.6875, 0.2734, 0.75, 0.2734, 0.8125, 0.2695, 0.8125, 0.2695, 0.75, 0.2734, 0.8125, 0.2734, 0.875, 0.2695, 0.875, 0.2695, 0.8125, 0.2734, 0.875, 0.2734, 0.9375, 0.2695, 0.9375, 0.2695, 0.875, 0.2695, 0.5625, 0.2695, 0.625, 0.2656, 0.625, 0.2656, 0.5625, 0.2695, 0.625, 0.2695, 0.6875, 0.2656, 0.6875, 0.2656, 0.625, 0.2695, 0.6875, 0.2695, 0.75, 0.2656, 0.75, 0.2656, 0.6875, 0.2695, 0.75, 0.2695, 0.8125, 0.2656, 0.8125, 0.2656, 0.75, 0.2695, 0.8125, 0.2695, 0.875, 0.2656, 0.875, 0.2656, 0.8125, 0.2695, 0.875, 0.2695, 0.9375, 0.2656, 0.9375, 0.2656, 0.875, 0.2656, 0.5625, 0.2656, 0.625, 0.2617, 0.625, 0.2617, 0.5625, 0.2656, 0.625, 0.2656, 0.6875, 0.2617, 0.6875, 0.2617, 0.625, 0.2656, 0.6875, 0.2656, 0.75, 0.2617, 0.75, 0.2617, 0.6875, 0.2656, 0.75, 0.2656, 0.8125, 0.2617, 0.8125, 0.2617, 0.75, 0.2656, 0.8125, 0.2656, 0.875, 0.2617, 0.875, 0.2617, 0.8125, 0.2656, 0.875, 0.2656, 0.9375, 0.2617, 0.9375, 0.2617, 0.875, 0.2617, 0.5625, 0.2617, 0.625, 0.2578, 0.625, 0.2578, 0.5625, 0.2617, 0.625, 0.2617, 0.6875, 0.2578, 0.6875, 0.2578, 0.625, 0.2617, 0.6875, 0.2617, 0.75, 0.2578, 0.75, 0.2578, 0.6875, 0.2617, 0.75, 0.2617, 0.8125, 0.2578, 0.8125, 0.2578, 0.75, 0.2617, 0.8125, 0.2617, 0.875, 0.2578, 0.875, 0.2578, 0.8125, 0.2617, 0.875, 0.2617, 0.9375, 0.2578, 0.9375, 0.2578, 0.875, 0.2578, 0.5625, 0.2578, 0.625, 0.2539, 0.625, 0.2539, 0.5625, 0.2578, 0.625, 0.2578, 0.6875, 0.2539, 0.6875, 0.2539, 0.625, 0.2578, 0.6875, 0.2578, 0.75, 0.2539, 0.75, 0.2539, 0.6875, 0.2578, 0.75, 0.2578, 0.8125, 0.2539, 0.8125, 0.2539, 0.75, 0.2578, 0.8125, 0.2578, 0.875, 0.2539, 0.875, 0.2539, 0.8125, 0.2578, 0.875, 0.2578, 0.9375, 0.2539, 0.9375, 0.2539, 0.875, 0.2813, 0.5625, 0.2812, 0.625, 0.2773, 0.625, 0.2773, 0.5625, 0.2812, 0.625, 0.2812, 0.6875, 0.2773, 0.6875, 0.2773, 0.625, 0.2812, 0.6875, 0.2813, 0.75, 0.2773, 0.75, 0.2773, 0.6875, 0.2813, 0.75, 0.2812, 0.8125, 0.2773, 0.8125, 0.2773, 0.75, 0.2812, 0.8125, 0.2813, 0.875, 0.2773, 0.875, 0.2773, 0.8125, 0.2813, 0.875, 0.2812, 0.9375, 0.2773, 0.9375, 0.2773, 0.875, 0.2734, 0.9375, 0.2734, 1.0, 0.2695, 1.0, 0.2695, 0.9375, 0.2695, 0.9375, 0.2695, 1.0, 0.2656, 1.0, 0.2656, 0.9375, 0.2617, 0.9375, 0.2617, 1.0, 0.2578, 1.0, 0.2578, 0.9375, 0.2617, 0.5, 0.2617, 0.5625, 0.2578, 0.5625, 0.2578, 0.5, 0.2695, 0.5, 0.2695, 0.5625, 0.2656, 0.5625, 0.2656, 0.5, 0.2734, 0.5, 0.2734, 0.5625, 0.2695, 0.5625, 0.2695, 0.5, 0.04852, 0.2376, 0.05291, 0.2306, 0.09719, 0.2349, 0.08699, 0.2432, 0.02963, 0.2062, 0.04376, 0.2028, 0.06824, 0.2138, 0.04141, 0.2147, 0.04376, 0.2028, 0.05482, 0.1985, 0.09145, 0.2115, 0.06824, 0.2138, 0.05482, 0.1985, 0.06049, 0.1925, 0.1031, 0.2054, 0.09145, 0.2115, 0.04141, 0.2147, 0.06824, 0.2138, 0.08879, 0.2249, 0.04997, 0.2229, 0.06824, 0.2138, 0.09145, 0.2115, 0.1289, 0.2259, 0.08879, 0.2249, 0.09145, 0.2115, 0.1031, 0.2054, 0.1542, 0.221, 0.1289, 0.2259, 0.04241, 0.164, 0.05693, 0.1635, 0.07878, 0.1791, 0.05231, 0.1746, 0.05693, 0.1635, 0.06862, 0.1614, 0.102, 0.1813, 0.07878, 0.1791, 0.06862, 0.1614, 0.07534, 0.1566, 0.1146, 0.1776, 0.102, 0.1813, 0.05231, 0.1746, 0.07878, 0.1791, 0.09679, 0.1939, 0.0591, 0.1844, 0.07878, 0.1791, 0.102, 0.1813, 0.136, 0.2028, 0.09679, 0.1939, 0.102, 0.1813, 0.1146, 0.1776, 0.1617, 0.2028, 0.136, 0.2028, 0.06318, 0.1252, 0.07751, 0.1275, 0.09591, 0.147, 0.07081, 0.1375, 0.07751, 0.1275, 0.08938, 0.1277, 0.1182, 0.1538, 0.09591, 0.147, 0.08938, 0.1277, 0.09691, 0.1244, 0.1313, 0.1526, 0.1182, 0.1538, 0.07081, 0.1375, 0.09591, 0.147, 0.1107, 0.1651, 0.07557, 0.1484, 0.09591, 0.147, 0.1182, 0.1538, 0.1474, 0.1814, 0.1107, 0.1651, 0.1182, 0.1538, 0.1313, 0.1526, 0.1726, 0.1865, 0.1474, 0.1814, 0.0962, 0.1047, 0.119, 0.119, 0.1299, 0.1396, 0.09875, 0.1163, 0.04997, 0.2229, 0.08879, 0.2249, 0.09719, 0.2349, 0.05291, 0.2306, 0.08879, 0.2249, 0.1289, 0.2259, 0.1504, 0.2402, 0.09719, 0.2349, 0.0591, 0.1844, 0.09679, 0.1939, 0.1031, 0.2054, 0.06049, 0.1925, 0.09679, 0.1939, 0.136, 0.2028, 0.1542, 0.221, 0.1031, 0.2054, 0.07557, 0.1484, 0.1107, 0.1651, 0.1146, 0.1776, 0.07534, 0.1566, 0.1107, 0.1651, 0.1474, 0.1814, 0.1617, 0.2028, 0.1146, 0.1776, 0.09875, 0.1163, 0.1299, 0.1396, 0.1313, 0.1526, 0.09691, 0.1244, 0.1299, 0.1396, 0.1627, 0.1627, 0.1726, 0.1865, 0.1313, 0.1526, 0.01632, 0.1976, 0.01803, 0.1919, 0.04376, 0.2028, 0.02963, 0.2062, 0.01803, 0.1919, 0.01973, 0.1863, 0.05482, 0.1985, 0.04376, 0.2028, 0.01346, 0.2149, 0.04141, 0.2147, 0.04997, 0.2229, 0.01288, 0.2207, 0.03104, 0.153, 0.03381, 0.1478, 0.05693, 0.1635, 0.04241, 0.164, 0.03381, 0.1478, 0.03659, 0.1426, 0.06862, 0.1614, 0.05693, 0.1635, 0.0449, 0.127, 0.07081, 0.1375, 0.07557, 0.1484, 0.04213, 0.1322, 0.5962, 0.1047, 0.5987, 0.1163, 0.6299, 0.1396, 0.619, 0.119, 0.5987, 0.1163, 0.5969, 0.1244, 0.6313, 0.1526, 0.6299, 0.1396, 0.6299, 0.1396, 0.6313, 0.1526, 0.6726, 0.1865, 0.6627, 0.1627, 0.5632, 0.1252, 0.5708, 0.1375, 0.5959, 0.147, 0.5775, 0.1275, 0.5708, 0.1375, 0.5756, 0.1484, 0.6107, 0.1651, 0.5959, 0.147, 0.5756, 0.1484, 0.5753, 0.1566, 0.6146, 0.1776, 0.6107, 0.1651, 0.5775, 0.1275, 0.5959, 0.147, 0.6182, 0.1538, 0.5894, 0.1277, 0.5959, 0.147, 0.6107, 0.1651, 0.6474, 0.1814, 0.6182, 0.1538, 0.6107, 0.1651, 0.6146, 0.1776, 0.6617, 0.2028, 0.6474, 0.1814, 0.5424, 0.164, 0.5523, 0.1746, 0.5788, 0.1791, 0.5569, 0.1635, 0.5523, 0.1746, 0.5591, 0.1844, 0.5968, 0.1939, 0.5788, 0.1791, 0.5591, 0.1844, 0.5605, 0.1925, 0.6031, 0.2054, 0.5968, 0.1939, 0.5569, 0.1635, 0.5788, 0.1791, 0.602, 0.1813, 0.5686, 0.1614, 0.5788, 0.1791, 0.5968, 0.1939, 0.636, 0.2028, 0.602, 0.1813, 0.5968, 0.1939, 0.6031, 0.2054, 0.6542, 0.221, 0.636, 0.2028, 0.5296, 0.2062, 0.5414, 0.2147, 0.5682, 0.2138, 0.5438, 0.2028, 0.5414, 0.2147, 0.55, 0.2229, 0.5888, 0.2249, 0.5682, 0.2138, 0.55, 0.2229, 0.5529, 0.2306, 0.5972, 0.2349, 0.5888, 0.2249, 0.5438, 0.2028, 0.5682, 0.2138, 0.5915, 0.2115, 0.5548, 0.1985, 0.5682, 0.2138, 0.5888, 0.2249, 0.6289, 0.2259, 0.5915, 0.2115, 0.5888, 0.2249, 0.5972, 0.2349, 0.6504, 0.2402, 0.6289, 0.2259, 0.5894, 0.1277, 0.6182, 0.1538, 0.6313, 0.1526, 0.5969, 0.1244, 0.6182, 0.1538, 0.6474, 0.1814, 0.6726, 0.1865, 0.6313, 0.1526, 0.5686, 0.1614, 0.602, 0.1813, 0.6146, 0.1776, 0.5753, 0.1566, 0.602, 0.1813, 0.636, 0.2028, 0.6617, 0.2028, 0.6146, 0.1776, 0.5548, 0.1985, 0.5915, 0.2115, 0.6031, 0.2054, 0.5605, 0.1925, 0.5915, 0.2115, 0.6289, 0.2259, 0.6542, 0.221, 0.6031, 0.2054, 0.5485, 0.2376, 0.587, 0.2432, 0.5972, 0.2349, 0.5529, 0.2306, 0.5728, 0.08939, 0.5691, 0.09393, 0.5987, 0.1163, 0.5962, 0.1047, 0.531, 0.153, 0.5424, 0.164, 0.5569, 0.1635, 0.5338, 0.1478, 0.5135, 0.2149, 0.5129, 0.2207, 0.55, 0.2229, 0.5414, 0.2147, 0.5163, 0.1976, 0.5296, 0.2062, 0.5438, 0.2028, 0.518, 0.1919, 0.518, 0.1919, 0.5438, 0.2028, 0.5548, 0.1985, 0.5197, 0.1863, 0.3242, 1.0, 0.3242, 0.9375, 0.3281, 0.9375, 0.3281, 1.0, 0.3281, 1.0, 0.3281, 0.5, 0.3281, 0.5625, 0.3242, 0.5625, 0.3242, 0.5, 0.3281, 0.5, 0.293, 0.9375, 0.2969, 0.9375, 0.2969, 1.0, 0.2964, 1.0, 0.293, 1.0, 0.3008, 0.5625, 0.2969, 0.5625, 0.2969, 0.5, 0.3008, 0.5, 0.3008, 0.5, 0.25, 0.875, 0.2539, 0.875, 0.2539, 0.9375, 0.25, 0.9375, 0.25, 0.8125, 0.2539, 0.8125, 0.2539, 0.875, 0.25, 0.875, 0.25, 0.75, 0.2539, 0.75, 0.2539, 0.8125, 0.25, 0.8125, 0.25, 0.6875, 0.2539, 0.6875, 0.2539, 0.75, 0.25, 0.75, 0.25, 0.625, 0.2539, 0.625, 0.2539, 0.6875, 0.25, 0.6875, 0.25, 0.5625, 0.2539, 0.5625, 0.2539, 0.625, 0.25, 0.625, 0.03852, 0.244, 0.06468, 0.25, 0.02531, 0.25, 0.03852, 0.244, 0.04852, 0.2376, 0.08699, 0.2432, 0.06468, 0.25, 0.06468, 0.25, 0.08699, 0.2432, 0.1266, 0.25, 0.06468, 0.25, 0.08699, 0.2432, 0.09719, 0.2349, 0.1504, 0.2402, 0.1266, 0.25, 0.1266, 0.25, 0.1504, 0.2402, 0.25, 0.25, 0.1266, 0.25, 0.1504, 0.2402, 0.1289, 0.2259, 0.1542, 0.221, 0.25, 0.25, 0.25, 0.25, 0.1542, 0.221, 0.136, 0.2028, 0.1617, 0.2028, 0.25, 0.25, 0.25, 0.25, 0.1617, 0.2028, 0.1474, 0.1814, 0.1726, 0.1865, 0.25, 0.25, 0.25, 0.25, 0.01058, 0.2441, 0.02531, 0.25, 0.01003, 0.25, 0.01288, 0.2207, 0.04997, 0.2229, 0.05291, 0.2306, 0.01231, 0.2266, 0.03659, 0.1426, 0.03659, 0.1426, 0.03936, 0.1374, 0.03936, 0.1374, 0.03659, 0.1426, 0.03659, 0.1426, 0.03936, 0.1374, 0.07534, 0.1566, 0.06862, 0.1614, 0.02315, 0.175, 0.02315, 0.175, 0.02485, 0.1694, 0.05231, 0.1746, 0.0591, 0.1844, 0.02315, 0.175, 0.02315, 0.175, 0.02315, 0.175, 0.02315, 0.175, 0.04767, 0.1218, 0.06318, 0.1252, 0.07081, 0.1375, 0.0449, 0.127, 0.03936, 0.1374, 0.04213, 0.1322, 0.04213, 0.1322, 0.07557, 0.1484, 0.07534, 0.1566, 0.03936, 0.1374, 0.03936, 0.1374, 0.03936, 0.1374, 0.04213, 0.1322, 0.04213, 0.1322, 0.03936, 0.1374, 0.07656, 0.08484, 0.09112, 0.09112, 0.0962, 0.1047, 0.07283, 0.08939, 0.07283, 0.08939, 0.0962, 0.1047, 0.09875, 0.1163, 0.0691, 0.09393, 0.5647, 0.25, 0.5385, 0.244, 0.5253, 0.25, 0.587, 0.2432, 0.5485, 0.2376, 0.5385, 0.244, 0.5647, 0.25, 0.5647, 0.25, 0.6266, 0.25, 0.587, 0.2432, 0.5647, 0.25, 0.6504, 0.2402, 0.5972, 0.2349, 0.587, 0.2432, 0.6266, 0.25, 0.6266, 0.25, 0.75, 0.25, 0.6726, 0.1865, 0.6474, 0.1814, 0.6617, 0.2028, 0.75, 0.25, 0.75, 0.25, 0.6617, 0.2028, 0.636, 0.2028, 0.6542, 0.221, 0.75, 0.25, 0.75, 0.25, 0.6542, 0.221, 0.6289, 0.2259, 0.6504, 0.2402, 0.75, 0.25, 0.75, 0.25, 0.6504, 0.2402, 0.6266, 0.25, 0.5766, 0.08484, 0.5728, 0.08939, 0.5962, 0.1047, 0.5911, 0.09112, 0.5477, 0.1218, 0.5449, 0.127, 0.5708, 0.1375, 0.5632, 0.1252, 0.5449, 0.127, 0.5421, 0.1322, 0.5756, 0.1484, 0.5708, 0.1375, 0.5394, 0.1374, 0.5421, 0.1322, 0.5394, 0.1374, 0.5394, 0.1374, 0.5249, 0.1694, 0.5231, 0.175, 0.5231, 0.175, 0.5231, 0.175, 0.5591, 0.1844, 0.5523, 0.1746, 0.5231, 0.175, 0.5231, 0.175, 0.5231, 0.175, 0.5214, 0.1807, 0.5605, 0.1925, 0.5591, 0.1844, 0.5231, 0.175, 0.5231, 0.175, 0.5214, 0.1807, 0.5231, 0.175, 0.5338, 0.1478, 0.5569, 0.1635, 0.5686, 0.1614, 0.5366, 0.1426, 0.5366, 0.1426, 0.5686, 0.1614, 0.5753, 0.1566, 0.5394, 0.1374, 0.5394, 0.1374, 0.5394, 0.1374, 0.5366, 0.1426, 0.5129, 0.2207, 0.5123, 0.2266, 0.5529, 0.2306, 0.55, 0.2229, 0.5197, 0.1863, 0.5548, 0.1985, 0.5605, 0.1925, 0.5214, 0.1807, 0.5106, 0.2441, 0.51, 0.25, 0.5253, 0.25, 0.3711, 0.5, 0.375, 0.5, 0.375, 0.5625, 0.3711, 0.5625, 0.375, 0.9375, 0.375, 1.0, 0.3711, 1.0, 0.3711, 0.9375, 0.3594, 1.0, 0.3555, 1.0, 0.3555, 0.9375, 0.3594, 0.9375, 0.3516, 1.0, 0.3477, 1.0, 0.3477, 0.9375, 0.3516, 0.9375, 0.3438, 1.0, 0.3438, 0.9375, 0.3477, 0.9375, 0.3477, 1.0, 0.3477, 1.0, 0.3477, 1.0, 0.3477, 1.0, 0.3438, 1.0, 0.3477, 0.5, 0.3477, 0.5, 0.3477, 0.5625, 0.3438, 0.5625, 0.3438, 0.5, 0.3477, 0.5, 0.3438, 0.5, 0.3477, 0.5, 0.3516, 0.5, 0.3516, 0.5625, 0.3477, 0.5625, 0.3477, 0.5, 0.3555, 0.5625, 0.3555, 0.5, 0.3594, 0.5, 0.3594, 0.5625, 0.3594, 0.5625, 0.3594, 0.5, 0.3633, 0.5, 0.3633, 0.5625, 0.3438, 0.5, 0.3438, 0.5625, 0.3398, 0.5625, 0.3398, 0.5, 0.3398, 1.0, 0.3398, 0.9375, 0.3438, 0.9375, 0.3438, 1.0, 0.3125, 1.0, 0.3125, 0.9375, 0.3164, 0.9375, 0.3164, 1.0, 0.3164, 1.0, 0.3164, 0.5625, 0.3125, 0.5625, 0.3125, 0.5, 0.3164, 0.5, 0.3164, 0.5, 0.3125, 0.5, 0.3125, 0.5625, 0.3086, 0.5625, 0.3086, 0.5, 0.3086, 0.9375, 0.3125, 0.9375, 0.3125, 1.0, 0.3086, 1.0, 0.3086, 1.0, 0.3047, 1.0, 0.3047, 0.9375, 0.3086, 0.9375, 0.3086, 1.0, 0.2969, 1.0, 0.2969, 1.0, 0.2969, 0.9375, 0.3008, 0.9375, 0.3008, 1.0, 0.3008, 1.0, 0.2852, 1.0, 0.2813, 1.0, 0.2812, 0.9375, 0.2852, 0.9375, 0.2852, 1.0, 0.2852, 0.5625, 0.2813, 0.5625, 0.2813, 0.5, 0.2852, 0.5, 0.2852, 0.5, 0.3086, 0.5, 0.3086, 0.5625, 0.3047, 0.5625, 0.3047, 0.5, 0.3086, 0.5, 0.2813, 0.5625, 0.2773, 0.5625, 0.2773, 0.5, 0.2813, 0.5, 0.2773, 1.0, 0.2773, 0.9375, 0.2812, 0.9375, 0.2813, 1.0, 0.2773, 1.0, 0.2773, 1.0, 0.2734, 1.0, 0.2734, 0.9375, 0.2773, 0.9375, 0.2773, 1.0, 0.2656, 1.0, 0.2617, 1.0, 0.2617, 1.0, 0.2617, 0.9375, 0.2656, 0.9375, 0.2539, 1.0, 0.2539, 1.0, 0.2539, 0.9375, 0.2578, 0.9375, 0.2578, 1.0, 0.2539, 1.0, 0.25, 1.0, 0.25, 0.9375, 0.2539, 0.9375, 0.2539, 1.0, 0.2539, 0.5, 0.2539, 0.5625, 0.25, 0.5625, 0.25, 0.5, 0.2539, 0.5, 0.2578, 0.5625, 0.2539, 0.5625, 0.2539, 0.5, 0.2539, 0.5, 0.2578, 0.5, 0.2617, 0.5625, 0.2617, 0.5, 0.2617, 0.5, 0.2656, 0.5, 0.2656, 0.5625, 0.2773, 0.5625, 0.2734, 0.5625, 0.2734, 0.5, 0.2773, 0.5, 0.2773, 0.5, 0.01058, 0.2441, 0.01058, 0.2441, 0.01115, 0.2383, 0.03852, 0.244, 0.02531, 0.25, 0.02531, 0.25, 0.01058, 0.2441, 0.01058, 0.2441, 0.01058, 0.2441, 0.01058, 0.2441, 0.01058, 0.2441, 0.01115, 0.2383, 0.01173, 0.2324, 0.01173, 0.2324, 0.04852, 0.2376, 0.03852, 0.244, 0.01173, 0.2324, 0.01173, 0.2324, 0.01115, 0.2383, 0.01173, 0.2324, 0.01231, 0.2266, 0.05291, 0.2306, 0.04852, 0.2376, 0.01404, 0.209, 0.01464, 0.2032, 0.01632, 0.1976, 0.01632, 0.1976, 0.02963, 0.2062, 0.01461, 0.2032, 0.01632, 0.1976, 0.01464, 0.2032, 0.01404, 0.209, 0.01404, 0.209, 0.02122, 0.1814, 0.02144, 0.1807, 0.02144, 0.1807, 0.02122, 0.1814, 0.02144, 0.1807, 0.02144, 0.1807, 0.06049, 0.1925, 0.05482, 0.1985, 0.01973, 0.1863, 0.01346, 0.2149, 0.01404, 0.209, 0.01404, 0.209, 0.01404, 0.209, 0.01404, 0.209, 0.01404, 0.209, 0.01404, 0.209, 0.02827, 0.1582, 0.03104, 0.153, 0.0283, 0.1582, 0.02656, 0.1638, 0.02656, 0.1638, 0.02656, 0.1638, 0.0283, 0.1582, 0.03104, 0.153, 0.03104, 0.153, 0.04241, 0.164, 0.02656, 0.1638, 0.02656, 0.1638, 0.04241, 0.164, 0.05231, 0.1746, 0.02485, 0.1694, 0.02656, 0.1638, 0.02656, 0.1638, 0.02656, 0.1638, 0.02656, 0.1638, 0.02315, 0.175, 0.0591, 0.1844, 0.06049, 0.1925, 0.02144, 0.1807, 0.02315, 0.175, 0.02315, 0.175, 0.02144, 0.1807, 0.04767, 0.1218, 0.05045, 0.1167, 0.05418, 0.1121, 0.05418, 0.1121, 0.05047, 0.1167, 0.05418, 0.1121, 0.06318, 0.1252, 0.04767, 0.1218, 0.05047, 0.1167, 0.05418, 0.1121, 0.05418, 0.1121, 0.05418, 0.1121, 0.05791, 0.1076, 0.07751, 0.1275, 0.06318, 0.1252, 0.05418, 0.1121, 0.05418, 0.1121, 0.05418, 0.1121, 0.05791, 0.1076, 0.06164, 0.103, 0.06164, 0.103, 0.08938, 0.1277, 0.07751, 0.1275, 0.09691, 0.1244, 0.08938, 0.1277, 0.06164, 0.103, 0.06537, 0.09848, 0.06164, 0.103, 0.06164, 0.103, 0.06537, 0.09848, 0.06537, 0.09848, 0.09875, 0.1163, 0.09691, 0.1244, 0.06537, 0.09848, 0.0691, 0.09393, 0.06537, 0.09848, 0.06537, 0.09848, 0.0691, 0.09393, 0.5691, 0.09393, 0.5654, 0.09848, 0.5969, 0.1244, 0.5987, 0.1163, 0.5691, 0.09393, 0.5691, 0.09393, 0.5691, 0.09393, 0.5654, 0.09848, 0.5654, 0.09848, 0.5504, 0.1167, 0.5477, 0.1218, 0.5505, 0.1167, 0.5542, 0.1121, 0.5542, 0.1121, 0.5477, 0.1218, 0.5632, 0.1252, 0.5542, 0.1121, 0.5505, 0.1167, 0.5394, 0.1374, 0.5394, 0.1374, 0.5421, 0.1322, 0.5542, 0.1121, 0.5542, 0.1121, 0.5632, 0.1252, 0.5775, 0.1275, 0.5579, 0.1076, 0.5542, 0.1121, 0.5542, 0.1121, 0.5542, 0.1121, 0.5542, 0.1121, 0.5775, 0.1275, 0.5894, 0.1277, 0.5616, 0.103, 0.5616, 0.103, 0.5579, 0.1076, 0.5616, 0.103, 0.5654, 0.09848, 0.5654, 0.09848, 0.5616, 0.103, 0.5969, 0.1244, 0.5654, 0.09848, 0.5616, 0.103, 0.5894, 0.1277, 0.5283, 0.1582, 0.5266, 0.1638, 0.5424, 0.164, 0.531, 0.153, 0.531, 0.153, 0.5283, 0.1582, 0.531, 0.153, 0.5283, 0.1582, 0.5266, 0.1638, 0.5266, 0.1638, 0.5266, 0.1638, 0.5249, 0.1694, 0.5523, 0.1746, 0.5424, 0.164, 0.5266, 0.1638, 0.5266, 0.1638, 0.5266, 0.1638, 0.5266, 0.1638, 0.5266, 0.1638, 0.5146, 0.2032, 0.514, 0.209, 0.5296, 0.2062, 0.5163, 0.1976, 0.5163, 0.1976, 0.5146, 0.2032, 0.5163, 0.1976, 0.5146, 0.2032, 0.514, 0.209, 0.514, 0.209, 0.5135, 0.2149, 0.5414, 0.2147, 0.5296, 0.2062, 0.514, 0.209, 0.514, 0.209, 0.514, 0.209, 0.514, 0.209, 0.514, 0.209, 0.514, 0.209, 0.5106, 0.2441, 0.5106, 0.2441, 0.5106, 0.2441, 0.5253, 0.25, 0.5385, 0.244, 0.5112, 0.2383, 0.5106, 0.2441, 0.5106, 0.2441, 0.5106, 0.2441, 0.5106, 0.2441, 0.5253, 0.25, 0.5485, 0.2376, 0.5117, 0.2324, 0.5117, 0.2324, 0.5112, 0.2383, 0.5385, 0.244, 0.5112, 0.2383, 0.5117, 0.2324, 0.5117, 0.2324, 0.5529, 0.2306, 0.5123, 0.2266, 0.5117, 0.2324, 0.5485, 0.2376, 0.5625, 0.875, 0.5625, 0.8108, 0.5625, 0.8108, 0.5625, 0.7787, 0.5625, 0.7787, 0.5625, 0.7584, 0.5625, 0.7584, 0.5625, 0.7508, 0.5469, 0.7508, 0.5313, 0.7508, 0.5156, 0.7508, 0.5, 0.7508, 0.4844, 0.7508, 0.4688, 0.7508, 0.4531, 0.7508, 0.4375, 0.7508, 0.4375, 0.7584, 0.4375, 0.7584, 0.4375, 0.7787, 0.4375, 0.7787, 0.4375, 0.8108, 0.4375, 0.8108, 0.4375, 0.875, 0.4375, 0.875, 0.5625, 0.875, 0.375, 0.9375, 0.375, 0.9375, 0.375, 0.875, 0.375, 0.875, 0.375, 0.875, 0.375, 0.875, 0.375, 0.8125, 0.375, 0.8125, 0.375, 0.8125, 0.375, 0.8125, 0.375, 0.75, 0.375, 0.75, 0.375, 0.75, 0.375, 0.75, 0.375, 0.6875, 0.375, 0.6875, 0.375, 0.6875, 0.375, 0.6875, 0.375, 0.625, 0.375, 0.625, 0.375, 0.625, 0.375, 0.625, 0.375, 0.5625, 0.375, 0.5625, 0.119, 0.119, 0.119, 0.119, 0.0962, 0.1047, 0.09112, 0.09112, 0.09112, 0.09112, 0.119, 0.119, 0.119, 0.119, 0.119, 0.119, 0.1627, 0.1627, 0.1627, 0.1627, 0.1299, 0.1396, 0.119, 0.119, 0.119, 0.119, 0.1627, 0.1627, 0.1627, 0.1627, 0.1627, 0.1627, 0.5911, 0.09112, 0.5962, 0.1047, 0.619, 0.119, 0.619, 0.119, 0.5911, 0.09112, 0.619, 0.119, 0.619, 0.119, 0.619, 0.119, 0.619, 0.119, 0.6299, 0.1396, 0.6627, 0.1627, 0.6627, 0.1627, 0.619, 0.119, 0.6627, 0.1627, 0.6627, 0.1627, 0.6627, 0.1627, 0.25, 0.25, 0.1726, 0.1865, 0.1627, 0.1627, 0.1627, 0.1627, 0.25, 0.25, 0.25, 0.25, 0.25, 0.25, 0.25, 0.25, 0.25, 0.25, 0.09112, 0.09112, 0.09112, 0.09112, 0.09112, 0.09112, 0.75, 0.25, 0.75, 0.25, 0.75, 0.25, 0.6627, 0.1627, 0.6726, 0.1865, 0.75, 0.25, 0.75, 0.25, 0.75, 0.25, 0.6627, 0.1627, 0.5911, 0.09112, 0.5911, 0.09112, 0.5911, 0.09112, 0.5756, 0.1484, 0.5421, 0.1322, 0.5394, 0.1374, 0.5753, 0.1566, 0.5394, 0.1374, 0.5421, 0.1322, 0.5394, 0.1374, 0.5394, 0.1374, 0.5421, 0.1322, 0.5394, 0.1374, 0.4531, 0.9992, 0.4687, 0.9992, 0.4844, 0.9992, 0.5, 0.9992, 0.5156, 0.9992, 0.5312, 0.9992, 0.5469, 0.9992, 0.5625, 0.9992, 0.5625, 0.9916, 0.5625, 0.9916, 0.5625, 0.9713, 0.5625, 0.9713, 0.5625, 0.9392, 0.5625, 0.9392, 0.5625, 0.875, 0.5625, 0.875, 0.5625, 0.875, 0.5625, 0.875, 0.5625, 0.875, 0.5625, 0.875, 0.4375, 0.875, 0.4375, 0.875, 0.4375, 0.875, 0.4375, 0.875, 0.4375, 0.875, 0.4375, 0.875, 0.4375, 0.9392, 0.4375, 0.9392, 0.4375, 0.9713, 0.4375, 0.9713, 0.4375, 0.9916, 0.4375, 0.9916, 0.4375, 0.9992, 0.375, 1.0, 0.375, 1.0, 0.375, 0.9375, 0.375, 0.9375, 0.375, 0.5625, 0.375, 0.5625, 0.375, 0.5, 0.375, 0.5, 0.01003, 0.25, 0.01058, 0.2441, 0.01058, 0.2441, 0.01058, 0.2441, 0.01058, 0.2441, 0.01058, 0.2441, 0.01404, 0.209, 0.01404, 0.209, 0.01404, 0.209, 0.02963, 0.2062, 0.04141, 0.2147, 0.01346, 0.2149, 0.07656, 0.08484, 0.08031, 0.08032, 0.08031, 0.08031, 0.09112, 0.09112, 0.09112, 0.09112, 0.08031, 0.08031, 0.08031, 0.08032, 0.07656, 0.08484, 0.08029, 0.08029, 0.5803, 0.08032, 0.5766, 0.08484, 0.5911, 0.09112, 0.5911, 0.09112, 0.5803, 0.08031, 0.5803, 0.08029, 0.5766, 0.08484, 0.5803, 0.08032, 0.5803, 0.08031, 0.5394, 0.1374, 0.5421, 0.1322, 0.5394, 0.1374, 0.51, 0.25, 0.5106, 0.2441, 0.5106, 0.2441, 0.5106, 0.2441, 0.5106, 0.2441, 0.5106, 0.2441])
me_cylinder.use_remesh_fix_poles = True
me_cylinder.use_remesh_preserve_attributes = False
me_cylinder.use_mirror_vertex_groups = False
me_cylinder.update()

# ---- objects
ob_cylinder = bpy.data.objects.new('Cylinder', me_cylinder)

# ---- transforms, parenting, visibility, modifiers, constraints
ob_cylinder.location = (0.0, 0.0, 0.0)
ob_cylinder.scale = (5.0, 5.0, 0.5)
ob_cylinder.lineart.crease_threshold = 0.0

# ---- collection membership
scene.collection.objects.link(ob_cylinder)

# ---- scene / render settings (as saved in the file)
scene.frame_start = 1; scene.frame_end = 250; scene.frame_set(1)
scene.render.engine = 'BLENDER_EEVEE_NEXT'
scene.cycles.use_denoising = False
scene.cycles.samples = 128
scene.cycles.sampling_pattern = 'TABULATED_SOBOL'
scene.cycles.use_adaptive_sampling = False
scene.cycles.use_light_tree = False
scene.view_settings.view_transform = 'Filmic'
bpy.context.view_layer.update()

# ---- added for rendering (the .blend has no active camera and no usable light): camera, sun
cam_auto = bpy.data.cameras.new('AutoCamera')
cam_auto.lens = 50.0
cam_auto.sensor_width = 36.0
cam_auto.clip_end = 1000.0
ob_auto_camera = bpy.data.objects.new('AutoCamera', cam_auto)
scene.collection.objects.link(ob_auto_camera)
ob_auto_camera.location = (3.22125, -8.60291, 4.56419)
ob_auto_camera.rotation_euler = (1.09748, -7.21219e-08, 0.694738)
scene.camera = ob_auto_camera
light_auto_sun = bpy.data.lights.new('AutoSun', 'SUN')
light_auto_sun.energy = 3.0
light_auto_sun.angle = 0.0523599
ob_auto_sun = bpy.data.objects.new('AutoSun', light_auto_sun)
scene.collection.objects.link(ob_auto_sun)
ob_auto_sun.rotation_euler = (0.872665, 0.174533, 0.523599)
bpy.context.view_layer.update()
